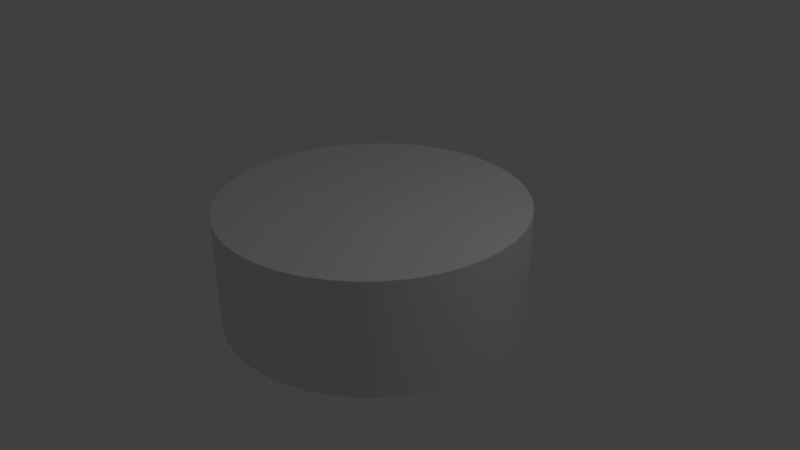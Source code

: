 # Source: ESC4.blend  (saved by Blender 2.70.0; exported with 4.5.12 LTS)
import bpy
from mathutils import Matrix  # noqa: F401  (used for matrix-valued properties, if any)

bpy.ops.wm.read_factory_settings(use_empty=True)
scene = bpy.context.scene
scene.name = 'Scene'

# ---- collections
col_collection_1 = bpy.data.collections.new('Collection 1'); scene.collection.children.link(col_collection_1)

# ---- materials (node trees are filled in below, after node groups)
mat_container = bpy.data.materials.new('Container')
mat_container.alpha_threshold = 0.0
mat_container.use_transparent_shadow = False
mat_container.roughness = 0.5
mat_container.line_color = (0.0, 0.0, 0.0, 1.0)

# ---- material node trees

# ---- world
world_world = bpy.data.worlds.new('World'); scene.world = world_world
world_world.color = (0.05088, 0.05088, 0.05088)
world_world.use_sun_shadow = False
world_world.sun_shadow_jitter_overblur = 0.0
world_world.cycles.sampling_method = 'MANUAL'
world_world.cycles.sample_map_resolution = 256

# ---- cameras
cam_camera = bpy.data.cameras.new('Camera')
cam_camera.clip_end = 100.0
cam_camera.lens = 35.0
cam_camera.sensor_width = 32.0
cam_camera.sensor_height = 18.0
cam_camera.ortho_scale = 7.314
cam_camera.dof.focus_distance = 0.0
cam_camera.dof.aperture_fstop = 128.0

# ---- lights
light_lamp = bpy.data.lights.new('Lamp', 'POINT')
light_lamp.transmission_factor = 0.0
light_lamp.cutoff_distance = 30.0
light_lamp.energy = 100.0
light_lamp.shadow_buffer_clip_start = 1.001
light_lamp.shadow_soft_size = 0.1
light_lamp.shadow_maximum_resolution = 0.006
light_lamp.use_absolute_resolution = True
light_lamp.cycles.use_multiple_importance_sampling = False

# ---- meshes
me_cylinder = bpy.data.meshes.new('Cylinder')
me_cylinder.from_pydata([(0.0, 2.0, -0.75), (0.0, 2.0, 0.75), (0.2981, 1.978, -0.75), (0.2981, 1.978, 0.75), (0.5895, 1.911, -0.75), (0.5895, 1.911, 0.75), (0.8678, 1.802, -0.75), (0.8678, 1.802, 0.75), (1.127, 1.652, -0.75), (1.127, 1.652, 0.75), (1.36, 1.466, -0.75), (1.36, 1.466, 0.75), (1.564, 1.247, -0.75), (1.564, 1.247, 0.75), (1.732, 1.0, -0.75), (1.732, 1.0, 0.75), (1.862, 0.7307, -0.75), (1.862, 0.7307, 0.75), (1.95, 0.445, -0.75), (1.95, 0.445, 0.75), (1.994, 0.1495, -0.75), (1.994, 0.1495, 0.75), (1.994, -0.1495, -0.75), (1.994, -0.1495, 0.75), (1.95, -0.445, -0.75), (1.95, -0.445, 0.75), (1.862, -0.7307, -0.75), (1.862, -0.7307, 0.75), (1.732, -1.0, -0.75), (1.732, -1.0, 0.75), (1.564, -1.247, -0.75), (1.564, -1.247, 0.75), (1.36, -1.466, -0.75), (1.36, -1.466, 0.75), (1.127, -1.652, -0.75), (1.127, -1.652, 0.75), (0.8678, -1.802, -0.75), (0.8678, -1.802, 0.75), (0.5895, -1.911, -0.75), (0.5895, -1.911, 0.75), (0.2981, -1.978, -0.75), (0.2981, -1.978, 0.75), (1.256e-06, -2.0, -0.75), (1.256e-06, -2.0, 0.75), (-0.2981, -1.978, -0.75), (-0.2981, -1.978, 0.75), (-0.5895, -1.911, -0.75), (-0.5895, -1.911, 0.75), (-0.8678, -1.802, -0.75), (-0.8678, -1.802, 0.75), (-1.127, -1.652, -0.75), (-1.127, -1.652, 0.75), (-1.36, -1.466, -0.75), (-1.36, -1.466, 0.75), (-1.564, -1.247, -0.75), (-1.564, -1.247, 0.75), (-1.732, -1.0, -0.75), (-1.732, -1.0, 0.75), (-1.862, -0.7307, -0.75), (-1.862, -0.7307, 0.75), (-1.95, -0.445, -0.75), (-1.95, -0.445, 0.75), (-1.994, -0.1495, -0.75), (-1.994, -0.1495, 0.75), (-1.994, 0.1495, -0.75), (-1.994, 0.1495, 0.75), (-1.95, 0.445, -0.75), (-1.95, 0.445, 0.75), (-1.862, 0.7307, -0.75), (-1.862, 0.7307, 0.75), (-1.732, 1.0, -0.75), (-1.732, 1.0, 0.75), (-1.564, 1.247, -0.75), (-1.564, 1.247, 0.75), (-1.36, 1.466, -0.75), (-1.36, 1.466, 0.75), (-1.127, 1.652, -0.75), (-1.127, 1.652, 0.75), (-0.8678, 1.802, -0.75), (-0.8678, 1.802, 0.75), (-0.5895, 1.911, -0.75), (-0.5895, 1.911, 0.75), (-0.2981, 1.978, -0.75), (-0.2981, 1.978, 0.75)], [], [(0, 1, 3, 2), (2, 3, 5, 4), (4, 5, 7, 6), (6, 7, 9, 8), (8, 9, 11, 10), (10, 11, 13, 12), (12, 13, 15, 14), (14, 15, 17, 16), (16, 17, 19, 18), (18, 19, 21, 20), (20, 21, 23, 22), (22, 23, 25, 24), (24, 25, 27, 26), (26, 27, 29, 28), (28, 29, 31, 30), (30, 31, 33, 32), (32, 33, 35, 34), (34, 35, 37, 36), (36, 37, 39, 38), (38, 39, 41, 40), (40, 41, 43, 42), (42, 43, 45, 44), (44, 45, 47, 46), (46, 47, 49, 48), (48, 49, 51, 50), (50, 51, 53, 52), (52, 53, 55, 54), (54, 55, 57, 56), (56, 57, 59, 58), (58, 59, 61, 60), (60, 61, 63, 62), (62, 63, 65, 64), (64, 65, 67, 66), (66, 67, 69, 68), (68, 69, 71, 70), (70, 71, 73, 72), (72, 73, 75, 74), (74, 75, 77, 76), (76, 77, 79, 78), (78, 79, 81, 80), (3, 1, 83, 81, 79, 77, 75, 73, 71, 69, 67, 65, 63, 61, 59, 57, 55, 53, 51, 49, 47, 45, 43, 41, 39, 37, 35, 33, 31, 29, 27, 25, 23, 21, 19, 17, 15, 13, 11, 9, 7, 5), (82, 83, 1, 0), (80, 81, 83, 82), (0, 2, 4, 6, 8, 10, 12, 14, 16, 18, 20, 22, 24, 26, 28, 30, 32, 34, 36, 38, 40, 42, 44, 46, 48, 50, 52, 54, 56, 58, 60, 62, 64, 66, 68, 70, 72, 74, 76, 78, 80, 82)])
me_cylinder.polygons.foreach_set('use_smooth', [True] * 44)
_uv = me_cylinder.uv_layers.new(name='UVMap')
_uv.uv.foreach_set('vector', [0.545, 0.08372, 0.545, 0.202, 0.5214, 0.202, 0.5214, 0.08372, 0.5214, 0.08372, 0.5214, 0.202, 0.4978, 0.202, 0.4978, 0.08372, 0.4978, 0.08372, 0.4978, 0.202, 0.4742, 0.202, 0.4743, 0.08372, 0.4743, 0.08372, 0.4742, 0.202, 0.4507, 0.202, 0.4507, 0.08372, 0.4507, 0.08372, 0.4507, 0.202, 0.4271, 0.202, 0.4271, 0.08372, 0.4271, 0.08372, 0.4271, 0.202, 0.4035, 0.202, 0.4035, 0.08372, 0.4035, 0.08372, 0.4035, 0.202, 0.38, 0.202, 0.38, 0.08372, 0.38, 0.08372, 0.38, 0.202, 0.3564, 0.202, 0.3564, 0.08372, 0.3564, 0.08372, 0.3564, 0.202, 0.3328, 0.202, 0.3328, 0.08372, 0.3328, 0.08372, 0.3328, 0.202, 0.3093, 0.202, 0.3093, 0.08372, 0.3093, 0.08372, 0.3093, 0.202, 0.2857, 0.202, 0.2857, 0.08372, 0.2857, 0.08372, 0.2857, 0.202, 0.2621, 0.202, 0.2622, 0.08372, 0.2622, 0.08372, 0.2621, 0.202, 0.2386, 0.202, 0.2386, 0.08372, 0.2386, 0.08372, 0.2386, 0.202, 0.215, 0.202, 0.215, 0.08372, 0.215, 0.08372, 0.215, 0.202, 0.1915, 0.202, 0.1915, 0.08372, 0.1915, 0.08372, 0.1915, 0.202, 0.1679, 0.202, 0.1679, 0.08372, 0.1679, 0.08372, 0.1679, 0.202, 0.1443, 0.202, 0.1443, 0.08372, 0.1443, 0.08372, 0.1443, 0.202, 0.1208, 0.202, 0.1208, 0.08372, 0.1208, 0.08372, 0.1208, 0.202, 0.0972, 0.202, 0.0972, 0.08372, 0.0972, 0.08372, 0.0972, 0.202, 0.07363, 0.202, 0.07364, 0.08371, 0.07364, 0.08371, 0.07363, 0.202, 0.05007, 0.202, 0.05007, 0.08371, 0.05007, 0.08371, 0.05007, 0.202, 0.0265, 0.202, 0.02651, 0.08371, 0.02651, 0.08371, 0.0265, 0.202, 0.00294, 0.202, 0.002945, 0.08371, 0.9928, 0.08371, 0.9928, 0.202, 0.9692, 0.202, 0.9692, 0.08371, 0.9692, 0.08371, 0.9692, 0.202, 0.9457, 0.202, 0.9457, 0.08371, 0.9457, 0.08371, 0.9457, 0.202, 0.9221, 0.202, 0.9221, 0.08371, 0.9221, 0.08371, 0.9221, 0.202, 0.8985, 0.202, 0.8985, 0.08371, 0.8985, 0.08371, 0.8985, 0.202, 0.875, 0.202, 0.875, 0.08371, 0.875, 0.08371, 0.875, 0.202, 0.8514, 0.202, 0.8514, 0.08371, 0.8514, 0.08371, 0.8514, 0.202, 0.8278, 0.202, 0.8278, 0.08371, 0.8278, 0.08371, 0.8278, 0.202, 0.8042, 0.202, 0.8042, 0.08371, 0.8042, 0.08371, 0.8042, 0.202, 0.7807, 0.202, 0.7807, 0.08371, 0.7807, 0.08371, 0.7807, 0.202, 0.7571, 0.202, 0.7571, 0.08371, 0.7571, 0.08371, 0.7571, 0.202, 0.7335, 0.202, 0.7335, 0.08371, 0.7335, 0.08371, 0.7335, 0.202, 0.7099, 0.202, 0.71, 0.08371, 0.71, 0.08371, 0.7099, 0.202, 0.6864, 0.202, 0.6864, 0.08371, 0.6864, 0.08371, 0.6864, 0.202, 0.6628, 0.202, 0.6628, 0.08371, 0.6628, 0.08371, 0.6628, 0.202, 0.6392, 0.202, 0.6392, 0.08371, 0.6392, 0.08371, 0.6392, 0.202, 0.6157, 0.202, 0.6157, 0.08372, 0.6157, 0.08372, 0.6157, 0.202, 0.5921, 0.202, 0.5921, 0.08372, 0.2961, 0.6909, 0.2961, 0.7075, 0.2936, 0.724, 0.2887, 0.74, 0.2815, 0.755, 0.2721, 0.7687, 0.2608, 0.7809, 0.2477, 0.7913, 0.2333, 0.7997, 0.2178, 0.8058, 0.2015, 0.8095, 0.1849, 0.8107, 0.1683, 0.8095, 0.1521, 0.8058, 0.1366, 0.7997, 0.1221, 0.7913, 0.1091, 0.7809, 0.09776, 0.7687, 0.08838, 0.755, 0.08115, 0.7399, 0.07624, 0.724, 0.07375, 0.7075, 0.07375, 0.6909, 0.07624, 0.6744, 0.08115, 0.6585, 0.08838, 0.6435, 0.09776, 0.6297, 0.1091, 0.6175, 0.1221, 0.6071, 0.1366, 0.5988, 0.1521, 0.5927, 0.1683, 0.589, 0.1849, 0.5877, 0.2015, 0.589, 0.2178, 0.5927, 0.2333, 0.5988, 0.2477, 0.6071, 0.2608, 0.6175, 0.2721, 0.6297, 0.2815, 0.6435, 0.2887, 0.6585, 0.2936, 0.6744, 0.5685, 0.08372, 0.5685, 0.202, 0.545, 0.202, 0.545, 0.08372, 0.5921, 0.08372, 0.5921, 0.202, 0.5685, 0.202, 0.5685, 0.08372, 0.2668, 0.6236, 0.2772, 0.6366, 0.2855, 0.651, 0.2916, 0.6665, 0.2953, 0.6828, 0.2966, 0.6994, 0.2953, 0.716, 0.2916, 0.7323, 0.2855, 0.7478, 0.2772, 0.7622, 0.2668, 0.7752, 0.2546, 0.7866, 0.2408, 0.796, 0.2258, 0.8032, 0.2099, 0.8081, 0.1934, 0.8106, 0.1767, 0.8106, 0.1603, 0.8081, 0.1443, 0.8032, 0.1293, 0.796, 0.1156, 0.7866, 0.1033, 0.7752, 0.09295, 0.7622, 0.08462, 0.7478, 0.07853, 0.7323, 0.07482, 0.716, 0.07357, 0.6994, 0.07482, 0.6828, 0.07853, 0.6665, 0.08461, 0.651, 0.09295, 0.6366, 0.1033, 0.6236, 0.1156, 0.6122, 0.1293, 0.6029, 0.1443, 0.5956, 0.1603, 0.5907, 0.1767, 0.5882, 0.1934, 0.5882, 0.2099, 0.5907, 0.2258, 0.5956, 0.2408, 0.6029, 0.2546, 0.6122])
me_cylinder.materials.append(mat_container)
me_cylinder.use_remesh_preserve_volume = False
me_cylinder.use_remesh_preserve_attributes = False
me_cylinder.use_mirror_vertex_groups = False
me_cylinder.update()

# ---- objects
ob_container = bpy.data.objects.new('Container', me_cylinder)
ob_lamp = bpy.data.objects.new('Lamp', light_lamp)
ob_camera = bpy.data.objects.new('Camera', cam_camera)

# ---- transforms, parenting, visibility, modifiers, constraints
ob_container.location = (0.0, 0.0, 0.0)
ob_container.lineart.crease_threshold = 0.0
_m = ob_container.modifiers.new('EdgeSplit', 'EDGE_SPLIT')
ob_lamp.location = (4.076, 1.005, 5.904)
ob_lamp.rotation_euler = (0.6503, 0.05522, 1.866)
ob_lamp.lock_rotations_4d = False
ob_lamp.empty_display_type = 'ARROWS'
ob_lamp.color = (0.0, 0.0, 0.0, 0.0)
ob_lamp.lineart.crease_threshold = 0.0
ob_camera.location = (7.481, -6.508, 5.344)
ob_camera.rotation_euler = (1.109, 0.01082, 0.8149)
ob_camera.lock_rotations_4d = False
ob_camera.empty_display_type = 'ARROWS'
ob_camera.color = (0.0, 0.0, 0.0, 0.0)
ob_camera.display_type = 'WIRE'
ob_camera.lineart.crease_threshold = 0.0

# ---- collection membership
col_collection_1.objects.link(ob_container)
col_collection_1.objects.link(ob_lamp)
col_collection_1.objects.link(ob_camera)

# ---- scene / render settings (as saved in the file)
scene.camera = ob_camera
scene.frame_start = 1; scene.frame_end = 250; scene.frame_set(1)
scene.render.engine = 'BLENDER_EEVEE_NEXT'
scene.render.resolution_percentage = 50
scene.render.dither_intensity = 0.0
scene.cycles.use_denoising = False
scene.cycles.samples = 10
scene.cycles.sampling_pattern = 'TABULATED_SOBOL'
scene.cycles.light_sampling_threshold = 0.0
scene.cycles.use_adaptive_sampling = False
scene.cycles.use_light_tree = False
scene.cycles.blur_glossy = 0.0
scene.cycles.volume_bounces = 1
scene.cycles.pixel_filter_type = 'GAUSSIAN'
scene.cycles.sample_clamp_indirect = 0.0
scene.view_settings.view_transform = 'Standard'
bpy.context.view_layer.update()
